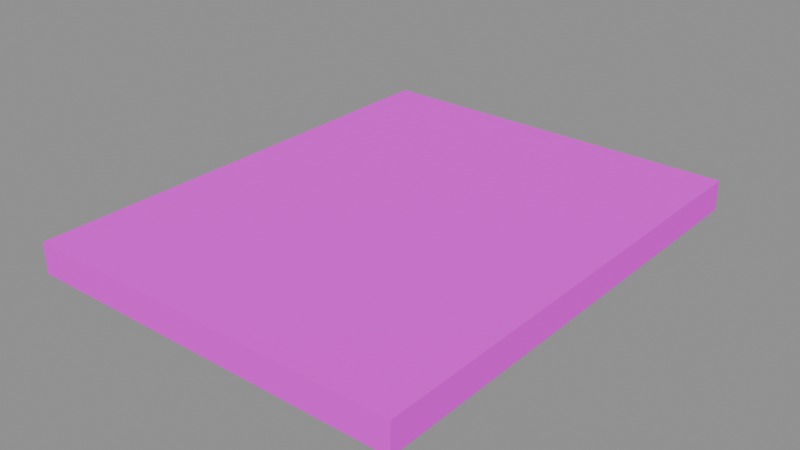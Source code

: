 # Source: DeckTile4x5.blend  (saved by Blender 5.2.45; exported with 4.5.12 LTS)
import bpy
from mathutils import Matrix  # noqa: F401  (used for matrix-valued properties, if any)

bpy.ops.wm.read_factory_settings(use_empty=True)
scene = bpy.context.scene
scene.name = 'DeckTile4x5'

# ---- images (referenced by path relative to the original .blend; pixels are not part of the script)
import os
ASSET_DIR = os.environ.get("B2B_ASSET_DIR", "")  # directory of the original .blend (textures are referenced by path, not embedded)
HERE = os.path.dirname(os.path.abspath(__file__))  # packed textures are extracted next to this script under _unpacked/

def load_image(name, relpath, width, height, colorspace="sRGB"):
    """Load a texture the original file referenced (path relative to the .blend, or extracted next to this script)."""
    p = next((c for c in (os.path.join(HERE, relpath), os.path.join(ASSET_DIR, relpath)) if relpath and os.path.exists(c)), "")
    if p:
        img = bpy.data.images.load(p, check_existing=True)
        img.name = name
    else:  # same state as the original file: an image datablock whose file is absent (Cycles renders it pink)
        img = bpy.data.images.new(name, width, height)
        img.source = "FILE"
        img.filepath = "//" + (relpath or name)
    img.colorspace_settings.name = colorspace
    return img
img_fuelstop04_atlas_png = load_image('FuelStop04_Atlas.png', 'FuelStop04_Atlas.png', 1024, 1024, 'sRGB')

# ---- materials (node trees are filled in below, after node groups)
mat_fuelstop04_atlas = bpy.data.materials.new('FuelStop04_Atlas')

# ---- material node trees
mat_fuelstop04_atlas.use_nodes = True; mat_fuelstop04_atlas.node_tree.nodes.clear()
_N = mat_fuelstop04_atlas.node_tree.nodes; _L = mat_fuelstop04_atlas.node_tree.links
n0 = _N.new('ShaderNodeOutputMaterial'); n0.name = 'Material Output'; n0.location = (0, 0)
n1 = _N.new('ShaderNodeBsdfPrincipled'); n1.name = 'Principled BSDF'; n1.location = (0, 0)
n1.inputs[2].default_value = 0.92
n1.inputs[10].default_value = 0.005
n2 = _N.new('ShaderNodeTexImage'); n2.name = 'Image Texture'; n2.location = (0, 0)
n2.image = img_fuelstop04_atlas_png
n2.interpolation = 'Closest'
n2.extension = 'EXTEND'
n3 = _N.new('ShaderNodeVertexColor'); n3.name = 'Color Attribute'; n3.location = (0, 0)
n3.layer_name = 'Color'
n4 = _N.new('ShaderNodeMath'); n4.name = 'Math'; n4.location = (0, 0)
n4.operation = 'MULTIPLY'
n4.inputs[1].default_value = 2.0
_L.new(n2.outputs[0], n1.inputs[0])
_L.new(n2.outputs[1], n1.inputs[4])
_L.new(n2.outputs[0], n1.inputs[27])
_L.new(n3.outputs[1], n4.inputs[0])
_L.new(n4.outputs[0], n1.inputs[28])
_L.new(n1.outputs[0], n0.inputs[0])
n0.is_active_output = True

# ---- meshes
me_decktile4x5 = bpy.data.meshes.new('DeckTile4x5')
me_decktile4x5.from_pydata([(-2.0, 2.5, -0.32), (2.0, 2.5, -0.32), (2.0, -2.5, -0.32), (-2.0, -2.5, -0.32), (-2.0, -2.5, 0.0), (2.0, -2.5, 0.0), (2.0, 2.5, 0.0), (-2.0, 2.5, 0.0), (-2.0, -2.5, -0.32), (2.0, -2.5, -0.32), (2.0, -2.5, 0.0), (-2.0, -2.5, 0.0), (2.0, -2.5, -0.32), (2.0, 2.5, -0.32), (2.0, 2.5, 0.0), (2.0, -2.5, 0.0), (2.0, 2.5, -0.32), (-2.0, 2.5, -0.32), (-2.0, 2.5, 0.0), (2.0, 2.5, 0.0), (-2.0, 2.5, -0.32), (-2.0, -2.5, -0.32), (-2.0, -2.5, 0.0), (-2.0, 2.5, 0.0)], [], [(0, 1, 2, 3), (4, 5, 6, 7), (8, 9, 10, 11), (12, 13, 14, 15), (16, 17, 18, 19), (20, 21, 22, 23)])
_uv = me_decktile4x5.uv_layers.new(name='AtlasUV')
_uv.uv.foreach_set('vector', [0.2539, 0.9961, 0.4961, 0.9961, 0.4961, 0.7539, 0.2539, 0.7539, 0.7539, 0.7539, 0.9961, 0.7539, 0.9961, 0.9961, 0.7539, 0.9961, 0.2539, 0.7539, 0.4961, 0.7539, 0.4961, 0.9961, 0.2539, 0.9961, 0.2539, 0.7539, 0.4961, 0.7539, 0.4961, 0.9961, 0.2539, 0.9961, 0.4961, 0.7539, 0.2539, 0.7539, 0.2539, 0.9961, 0.4961, 0.9961, 0.4961, 0.7539, 0.2539, 0.7539, 0.2539, 0.9961, 0.4961, 0.9961])
_ca = me_decktile4x5.color_attributes.new('Color', 'FLOAT_COLOR', 'CORNER')
_ca.data.foreach_set('color', [1.0, 1.0, 1.0, 0.0, 1.0, 1.0, 1.0, 0.0, 1.0, 1.0, 1.0, 0.0, 1.0, 1.0, 1.0, 0.0, 1.0, 1.0, 1.0, 0.0, 1.0, 1.0, 1.0, 0.0, 1.0, 1.0, 1.0, 0.0, 1.0, 1.0, 1.0, 0.0, 1.0, 1.0, 1.0, 0.0, 1.0, 1.0, 1.0, 0.0, 1.0, 1.0, 1.0, 0.0, 1.0, 1.0, 1.0, 0.0, 1.0, 1.0, 1.0, 0.0, 1.0, 1.0, 1.0, 0.0, 1.0, 1.0, 1.0, 0.0, 1.0, 1.0, 1.0, 0.0, 1.0, 1.0, 1.0, 0.0, 1.0, 1.0, 1.0, 0.0, 1.0, 1.0, 1.0, 0.0, 1.0, 1.0, 1.0, 0.0, 1.0, 1.0, 1.0, 0.0, 1.0, 1.0, 1.0, 0.0, 1.0, 1.0, 1.0, 0.0, 1.0, 1.0, 1.0, 0.0])
me_decktile4x5.materials.append(mat_fuelstop04_atlas)
me_decktile4x5.update()

# ---- objects
ob_decktile4x5 = bpy.data.objects.new('DeckTile4x5', me_decktile4x5)

# ---- transforms, parenting, visibility, modifiers, constraints
ob_decktile4x5.location = (0.0, 0.0, 0.0)

# ---- collection membership
scene.collection.objects.link(ob_decktile4x5)

# ---- scene / render settings (as saved in the file)
scene.frame_start = 1; scene.frame_end = 250; scene.frame_set(1)
scene.render.engine = 'BLENDER_EEVEE_NEXT'
scene.render.image_settings.exr_codec = 'NONE'
scene.render.use_bake_clear = False
scene.render.bake_margin = 0
scene.render.bake_bias = 0.0
scene.render.bake_samples = 0
scene.render.simplify_subdivision_render = 0
scene.render.simplify_child_particles_render = 0.0
scene.render.compositor_device = 'GPU'
scene.eevee.use_volume_custom_range = False
scene.eevee.gtao_distance = 0.0
scene.eevee.use_fast_gi = False
scene.eevee.fast_gi_thickness_near = 0.1
scene.eevee.fast_gi_thickness_far = 0.0
scene.eevee.ray_tracing_options.screen_trace_thickness = 0.1
bpy.context.view_layer.update()

# ---- added for rendering (the .blend has no active camera and no usable light): camera, sun + grey world if the file has none
cam_auto = bpy.data.cameras.new('AutoCamera')
cam_auto.lens = 50.0
cam_auto.sensor_width = 36.0
cam_auto.clip_end = 1000.0
ob_auto_camera = bpy.data.objects.new('AutoCamera', cam_auto)
scene.collection.objects.link(ob_auto_camera)
ob_auto_camera.location = (5.93172, -7.11807, 4.58538)
ob_auto_camera.rotation_euler = (1.09748, -7.21219e-08, 0.694738)
scene.camera = ob_auto_camera
light_auto_sun = bpy.data.lights.new('AutoSun', 'SUN')
light_auto_sun.energy = 3.0
light_auto_sun.angle = 0.0523599
ob_auto_sun = bpy.data.objects.new('AutoSun', light_auto_sun)
scene.collection.objects.link(ob_auto_sun)
ob_auto_sun.rotation_euler = (0.872665, 0.174533, 0.523599)
if scene.world is None:
    world_auto = bpy.data.worlds.new('AutoWorld')
    world_auto.color = (0.3, 0.3, 0.3)
    scene.world = world_auto
bpy.context.view_layer.update()
